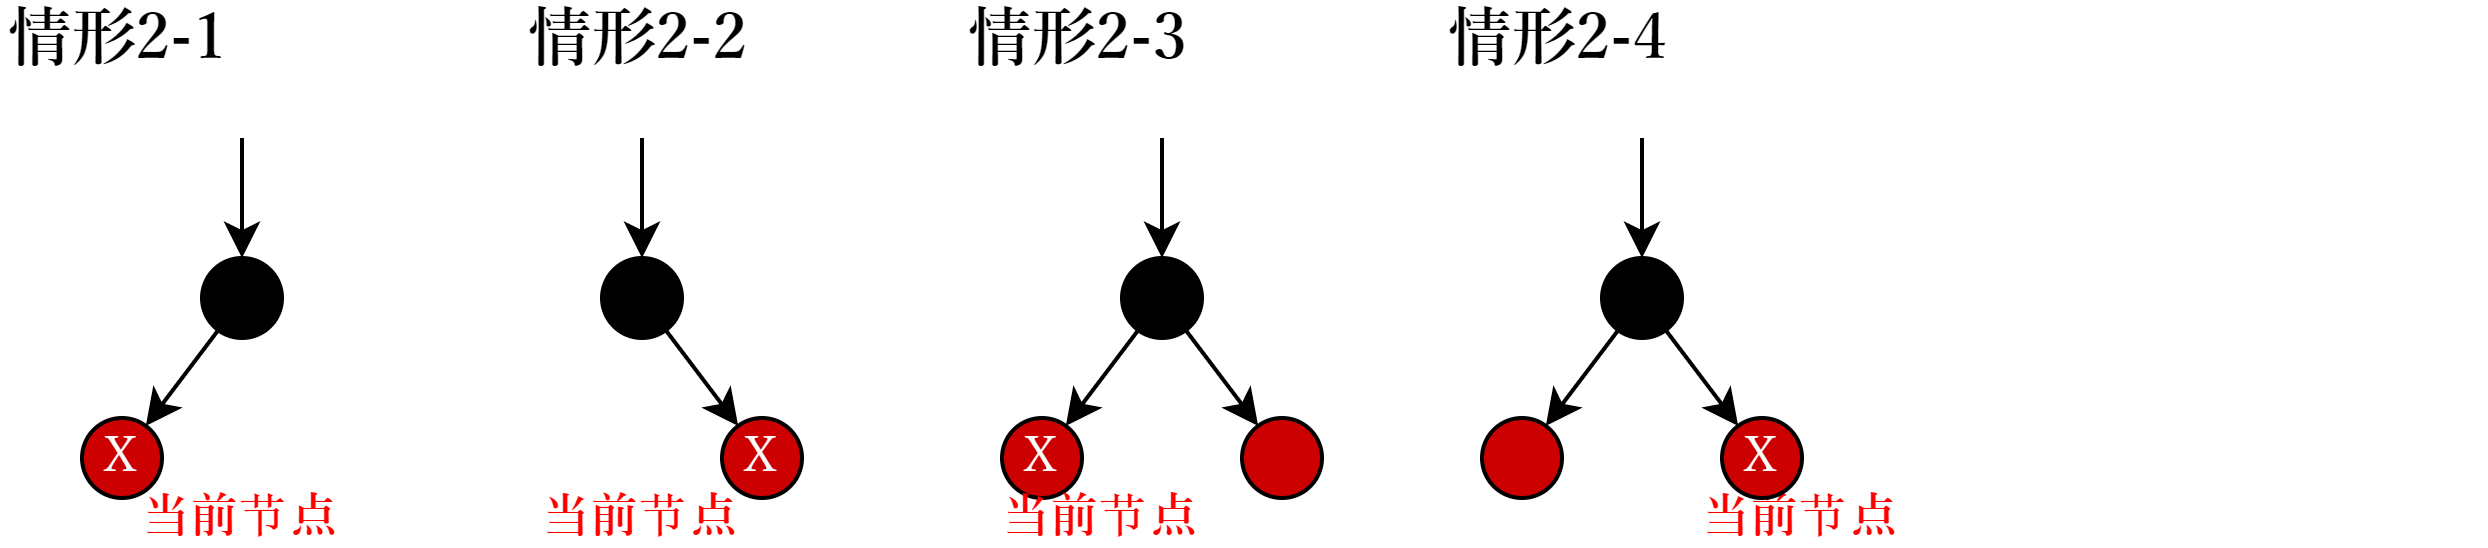

The diagram above was exported from draw.io. Its source (the exported page's mxGraphModel, read from the mxfile embedded in the PNG):
<mxGraphModel dx="772" dy="537" grid="1" gridSize="10" guides="1" tooltips="1" connect="1" arrows="1" fold="1" page="1" pageScale="1" pageWidth="827" pageHeight="1169" math="0" shadow="0">
  <root>
    <mxCell id="0" />
    <mxCell id="1" parent="0" />
    <mxCell id="3" value="X" style="ellipse;whiteSpace=wrap;html=1;aspect=fixed;fillColor=#CC0000;strokeColor=#000000;fontFamily=serif;fontSource=https%3A%2F%2Ffonts.googleapis.com%2Fcss%3Ffamily%3Dserif;fontColor=#FFFFFF;" parent="1" vertex="1">
      <mxGeometry x="20" y="110" width="20" height="20" as="geometry" />
    </mxCell>
    <mxCell id="6" value="当前节点" style="text;html=1;strokeColor=none;fillColor=none;align=center;verticalAlign=middle;whiteSpace=wrap;rounded=0;dashed=1;fontFamily=serif;fontSource=https%3A%2F%2Ffonts.googleapis.com%2Fcss%3Ffamily%3Dserif;fontStyle=1;fontColor=#FF0000;" parent="1" vertex="1">
      <mxGeometry x="30" y="130" width="60" height="10" as="geometry" />
    </mxCell>
    <mxCell id="8" value="" style="rounded=0;whiteSpace=wrap;html=1;fontColor=#000000;strokeColor=none;" parent="1" vertex="1">
      <mxGeometry x="570" y="40" width="50" height="60" as="geometry" />
    </mxCell>
    <mxCell id="9" value="情形2-1" style="text;html=1;strokeColor=none;fillColor=none;align=left;verticalAlign=middle;whiteSpace=wrap;rounded=0;dashed=1;fontFamily=serif;fontSource=https%3A%2F%2Ffonts.googleapis.com%2Fcss%3Ffamily%3Dserif;fontStyle=1;fontColor=#000000;fontSize=16;" parent="1" vertex="1">
      <mxGeometry y="10" width="70" height="10" as="geometry" />
    </mxCell>
    <mxCell id="11" style="edgeStyle=none;html=1;fontSize=16;" edge="1" parent="1" source="10" target="3">
      <mxGeometry relative="1" as="geometry" />
    </mxCell>
    <mxCell id="10" value="" style="ellipse;whiteSpace=wrap;html=1;aspect=fixed;fillColor=#000000;fontFamily=serif;fontSource=https%3A%2F%2Ffonts.googleapis.com%2Fcss%3Ffamily%3Dserif;" vertex="1" parent="1">
      <mxGeometry x="50" y="70" width="20" height="20" as="geometry" />
    </mxCell>
    <mxCell id="12" value="X" style="ellipse;whiteSpace=wrap;html=1;aspect=fixed;fillColor=#CC0000;strokeColor=#000000;fontFamily=serif;fontSource=https%3A%2F%2Ffonts.googleapis.com%2Fcss%3Ffamily%3Dserif;fontColor=#FFFFFF;" vertex="1" parent="1">
      <mxGeometry x="180" y="110" width="20" height="20" as="geometry" />
    </mxCell>
    <mxCell id="13" value="情形2-2" style="text;html=1;strokeColor=none;fillColor=none;align=left;verticalAlign=middle;whiteSpace=wrap;rounded=0;dashed=1;fontFamily=serif;fontSource=https%3A%2F%2Ffonts.googleapis.com%2Fcss%3Ffamily%3Dserif;fontStyle=1;fontColor=#000000;fontSize=16;" vertex="1" parent="1">
      <mxGeometry x="130" y="10" width="70" height="10" as="geometry" />
    </mxCell>
    <mxCell id="14" style="edgeStyle=none;html=1;fontSize=16;" edge="1" source="15" target="12" parent="1">
      <mxGeometry relative="1" as="geometry" />
    </mxCell>
    <mxCell id="15" value="" style="ellipse;whiteSpace=wrap;html=1;aspect=fixed;fillColor=#000000;fontFamily=serif;fontSource=https%3A%2F%2Ffonts.googleapis.com%2Fcss%3Ffamily%3Dserif;" vertex="1" parent="1">
      <mxGeometry x="150" y="70" width="20" height="20" as="geometry" />
    </mxCell>
    <mxCell id="25" value="情形2-3" style="text;html=1;strokeColor=none;fillColor=none;align=left;verticalAlign=middle;whiteSpace=wrap;rounded=0;dashed=1;fontFamily=serif;fontSource=https%3A%2F%2Ffonts.googleapis.com%2Fcss%3Ffamily%3Dserif;fontStyle=1;fontColor=#000000;fontSize=16;" vertex="1" parent="1">
      <mxGeometry x="240" y="10" width="70" height="10" as="geometry" />
    </mxCell>
    <mxCell id="29" value="情形2-4" style="text;html=1;strokeColor=none;fillColor=none;align=left;verticalAlign=middle;whiteSpace=wrap;rounded=0;dashed=1;fontFamily=serif;fontSource=https%3A%2F%2Ffonts.googleapis.com%2Fcss%3Ffamily%3Dserif;fontStyle=1;fontColor=#000000;fontSize=16;" vertex="1" parent="1">
      <mxGeometry x="360" y="10" width="70" height="10" as="geometry" />
    </mxCell>
    <mxCell id="32" value="当前节点" style="text;html=1;strokeColor=none;fillColor=none;align=center;verticalAlign=middle;whiteSpace=wrap;rounded=0;dashed=1;fontFamily=serif;fontSource=https%3A%2F%2Ffonts.googleapis.com%2Fcss%3Ffamily%3Dserif;fontStyle=1;fontColor=#FF0000;" vertex="1" parent="1">
      <mxGeometry x="130" y="130" width="60" height="10" as="geometry" />
    </mxCell>
    <mxCell id="33" value="X" style="ellipse;whiteSpace=wrap;html=1;aspect=fixed;fillColor=#CC0000;strokeColor=#000000;fontFamily=serif;fontSource=https%3A%2F%2Ffonts.googleapis.com%2Fcss%3Ffamily%3Dserif;fontColor=#FFFFFF;" vertex="1" parent="1">
      <mxGeometry x="250" y="110" width="20" height="20" as="geometry" />
    </mxCell>
    <mxCell id="34" value="当前节点" style="text;html=1;strokeColor=none;fillColor=none;align=center;verticalAlign=middle;whiteSpace=wrap;rounded=0;dashed=1;fontFamily=serif;fontSource=https%3A%2F%2Ffonts.googleapis.com%2Fcss%3Ffamily%3Dserif;fontStyle=1;fontColor=#FF0000;" vertex="1" parent="1">
      <mxGeometry x="245" y="130" width="60" height="10" as="geometry" />
    </mxCell>
    <mxCell id="35" style="edgeStyle=none;html=1;fontSize=16;" edge="1" source="36" target="33" parent="1">
      <mxGeometry relative="1" as="geometry" />
    </mxCell>
    <mxCell id="38" style="edgeStyle=none;html=1;fontSize=16;" edge="1" parent="1" source="36" target="37">
      <mxGeometry relative="1" as="geometry" />
    </mxCell>
    <mxCell id="36" value="" style="ellipse;whiteSpace=wrap;html=1;aspect=fixed;fillColor=#000000;fontFamily=serif;fontSource=https%3A%2F%2Ffonts.googleapis.com%2Fcss%3Ffamily%3Dserif;" vertex="1" parent="1">
      <mxGeometry x="280" y="70" width="20" height="20" as="geometry" />
    </mxCell>
    <mxCell id="37" value="" style="ellipse;whiteSpace=wrap;html=1;aspect=fixed;fillColor=#CC0000;strokeColor=#000000;fontFamily=serif;fontSource=https%3A%2F%2Ffonts.googleapis.com%2Fcss%3Ffamily%3Dserif;" vertex="1" parent="1">
      <mxGeometry x="310" y="110" width="20" height="20" as="geometry" />
    </mxCell>
    <mxCell id="39" value="" style="ellipse;whiteSpace=wrap;html=1;aspect=fixed;fillColor=#CC0000;strokeColor=#000000;fontFamily=serif;fontSource=https%3A%2F%2Ffonts.googleapis.com%2Fcss%3Ffamily%3Dserif;" vertex="1" parent="1">
      <mxGeometry x="370" y="110" width="20" height="20" as="geometry" />
    </mxCell>
    <mxCell id="40" value="当前节点" style="text;html=1;strokeColor=none;fillColor=none;align=center;verticalAlign=middle;whiteSpace=wrap;rounded=0;dashed=1;fontFamily=serif;fontSource=https%3A%2F%2Ffonts.googleapis.com%2Fcss%3Ffamily%3Dserif;fontStyle=1;fontColor=#FF0000;" vertex="1" parent="1">
      <mxGeometry x="420" y="130" width="60" height="10" as="geometry" />
    </mxCell>
    <mxCell id="41" style="edgeStyle=none;html=1;fontSize=16;" edge="1" source="43" target="39" parent="1">
      <mxGeometry relative="1" as="geometry" />
    </mxCell>
    <mxCell id="42" style="edgeStyle=none;html=1;fontSize=16;" edge="1" source="43" target="44" parent="1">
      <mxGeometry relative="1" as="geometry" />
    </mxCell>
    <mxCell id="43" value="" style="ellipse;whiteSpace=wrap;html=1;aspect=fixed;fillColor=#000000;fontFamily=serif;fontSource=https%3A%2F%2Ffonts.googleapis.com%2Fcss%3Ffamily%3Dserif;" vertex="1" parent="1">
      <mxGeometry x="400" y="70" width="20" height="20" as="geometry" />
    </mxCell>
    <mxCell id="44" value="X" style="ellipse;whiteSpace=wrap;html=1;aspect=fixed;fillColor=#CC0000;strokeColor=#000000;fontFamily=serif;fontSource=https%3A%2F%2Ffonts.googleapis.com%2Fcss%3Ffamily%3Dserif;fontColor=#FFFFFF;" vertex="1" parent="1">
      <mxGeometry x="430" y="110" width="20" height="20" as="geometry" />
    </mxCell>
    <mxCell id="45" style="edgeStyle=none;html=1;fontSize=16;" edge="1" parent="1" target="10">
      <mxGeometry relative="1" as="geometry">
        <mxPoint x="60" y="40" as="sourcePoint" />
        <mxPoint x="194.04441272767974" y="121.96688228384699" as="targetPoint" />
      </mxGeometry>
    </mxCell>
    <mxCell id="47" style="edgeStyle=none;html=1;fontSize=16;" edge="1" parent="1" target="15">
      <mxGeometry relative="1" as="geometry">
        <mxPoint x="160" y="40" as="sourcePoint" />
        <mxPoint x="69.99999999999989" y="80" as="targetPoint" />
      </mxGeometry>
    </mxCell>
    <mxCell id="48" style="edgeStyle=none;html=1;fontSize=16;" edge="1" parent="1" target="36">
      <mxGeometry relative="1" as="geometry">
        <mxPoint x="290" y="40" as="sourcePoint" />
        <mxPoint x="160.50588915691378" y="86.85964025959458" as="targetPoint" />
      </mxGeometry>
    </mxCell>
    <mxCell id="49" style="edgeStyle=none;html=1;fontSize=16;" edge="1" parent="1" target="43">
      <mxGeometry relative="1" as="geometry">
        <mxPoint x="410" y="40" as="sourcePoint" />
        <mxPoint x="290.0451925673776" y="89.05036376465114" as="targetPoint" />
      </mxGeometry>
    </mxCell>
  </root>
</mxGraphModel>